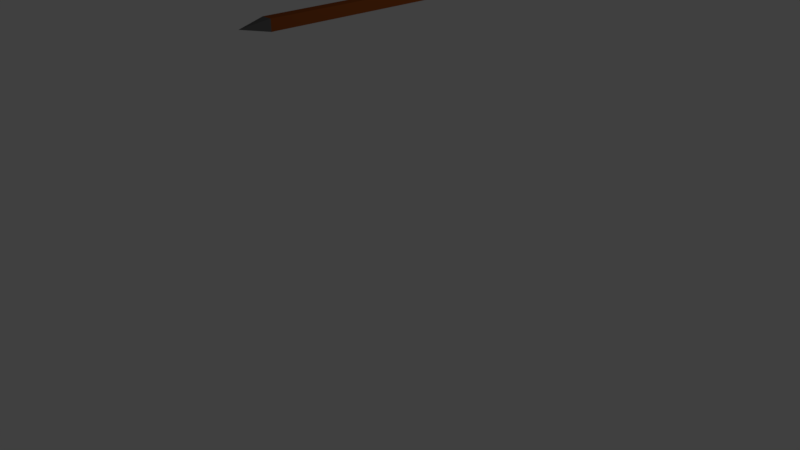 # Source: strza_a.blend  (saved by Blender 2.78.0; exported with 4.5.12 LTS)
import bpy
from mathutils import Matrix  # noqa: F401  (used for matrix-valued properties, if any)

bpy.ops.wm.read_factory_settings(use_empty=True)
scene = bpy.context.scene
scene.name = 'Scene'

# ---- collections
col_collection_1 = bpy.data.collections.new('Collection 1'); scene.collection.children.link(col_collection_1)

# ---- materials (node trees are filled in below, after node groups)
mat_material = bpy.data.materials.new('Material')
mat_material.alpha_threshold = 0.0
mat_material.use_transparent_shadow = False
mat_material.diffuse_color = (0.8, 0.002809, 0.0, 1.0)
mat_material.roughness = 0.5
mat_material.line_color = (0.0, 0.0, 0.0, 1.0)
mat_materia = bpy.data.materials.new('Materiał')
mat_materia.alpha_threshold = 0.0
mat_materia.use_transparent_shadow = False
mat_materia.diffuse_color = (0.2203, 0.05607, 0.01167, 1.0)
mat_materia.roughness = 0.5
mat_materia__001 = bpy.data.materials.new('Materiał.001')
mat_materia__001.alpha_threshold = 0.0
mat_materia__001.use_transparent_shadow = False
mat_materia__001.diffuse_color = (0.0985, 0.0985, 0.0985, 1.0)
mat_materia__001.roughness = 0.5

# ---- material node trees

# ---- world
world_world = bpy.data.worlds.new('World'); scene.world = world_world
world_world.color = (0.05088, 0.05088, 0.05088)
world_world.use_sun_shadow = False
world_world.sun_shadow_jitter_overblur = 0.0
world_world.cycles.sampling_method = 'MANUAL'

# ---- cameras
cam_camera = bpy.data.cameras.new('Camera')
cam_camera.clip_end = 100.0
cam_camera.lens = 35.0
cam_camera.sensor_width = 32.0
cam_camera.sensor_height = 18.0
cam_camera.ortho_scale = 7.314
cam_camera.dof.focus_distance = 0.0
cam_camera.dof.aperture_fstop = 128.0

# ---- lights
light_lamp = bpy.data.lights.new('Lamp', 'POINT')
light_lamp.transmission_factor = 0.0
light_lamp.cutoff_distance = 30.0
light_lamp.energy = 100.0
light_lamp.shadow_buffer_clip_start = 1.001
light_lamp.shadow_soft_size = 0.1
light_lamp.shadow_maximum_resolution = 0.006
light_lamp.use_absolute_resolution = True

# ---- meshes
me_cube = bpy.data.meshes.new('Cube')
me_cube.from_pydata([(0.4576, 15.09, -0.4576), (0.4576, -8.861, -0.4576), (-0.4576, -8.861, -0.4576), (-0.4576, 15.09, -0.4576), (0.4576, 15.09, 0.4576), (0.4576, -8.861, 0.4576), (-0.4576, -8.861, 0.4576), (-0.4576, 15.09, 0.4576), (-1.371e-06, -11.19, -1.58e-06), (1.153, 18.21, -1.153), (-1.153, 18.21, -1.153), (1.153, 18.21, 1.153), (-1.153, 18.21, 1.153)], [], [(0, 1, 2, 3), (4, 7, 6, 5), (0, 4, 5, 1), (5, 6, 8), (2, 6, 7, 3), (6, 2, 8), (1, 5, 8), (2, 1, 8), (4, 0, 9, 11), (7, 4, 11, 12), (3, 7, 12, 10), (0, 3, 10, 9), (10, 12, 11, 9)])
me_cube.polygons.foreach_set('material_index', [1, 1, 1, 2, 1, 2, 2, 2, 0, 0, 0, 0, 0])
me_cube.materials.append(mat_material)
me_cube.materials.append(mat_materia)
me_cube.materials.append(mat_materia__001)
me_cube.use_remesh_preserve_volume = False
me_cube.use_remesh_preserve_attributes = False
me_cube.use_mirror_vertex_groups = False
me_cube.update()

# ---- objects
ob_cube = bpy.data.objects.new('Cube', me_cube)
ob_lamp = bpy.data.objects.new('Lamp', light_lamp)
ob_camera = bpy.data.objects.new('Camera', cam_camera)

# ---- transforms, parenting, visibility, modifiers, constraints
ob_cube.location = (0.0, 0.0, 3.181)
ob_cube.scale = (0.1509, 0.1509, 0.1509)
ob_cube.lock_rotations_4d = False
ob_cube.empty_display_type = 'ARROWS'
ob_cube.lineart.crease_threshold = 0.0
ob_lamp.location = (4.076, 1.005, 5.904)
ob_lamp.rotation_euler = (0.6503, 0.05522, 1.866)
ob_lamp.lock_rotations_4d = False
ob_lamp.empty_display_type = 'ARROWS'
ob_lamp.color = (0.0, 0.0, 0.0, 0.0)
ob_lamp.lineart.crease_threshold = 0.0
ob_camera.location = (7.481, -6.508, 5.344)
ob_camera.rotation_euler = (1.109, 0.0, 0.8149)
ob_camera.lock_rotations_4d = False
ob_camera.empty_display_type = 'ARROWS'
ob_camera.color = (0.0, 0.0, 0.0, 0.0)
ob_camera.display_type = 'WIRE'
ob_camera.lineart.crease_threshold = 0.0

# ---- collection membership
col_collection_1.objects.link(ob_cube)
col_collection_1.objects.link(ob_lamp)
col_collection_1.objects.link(ob_camera)

# ---- scene / render settings (as saved in the file)
scene.camera = ob_camera
scene.frame_start = 1; scene.frame_end = 250; scene.frame_set(1)
scene.render.engine = 'BLENDER_EEVEE_NEXT'
scene.render.resolution_percentage = 50
scene.render.dither_intensity = 0.0
scene.cycles.use_denoising = False
scene.cycles.samples = 128
scene.cycles.sampling_pattern = 'TABULATED_SOBOL'
scene.cycles.light_sampling_threshold = 0.0
scene.cycles.use_adaptive_sampling = False
scene.cycles.use_light_tree = False
scene.cycles.blur_glossy = 0.0
scene.cycles.sample_clamp_indirect = 0.0
scene.view_settings.view_transform = 'Standard'
bpy.context.view_layer.update()
